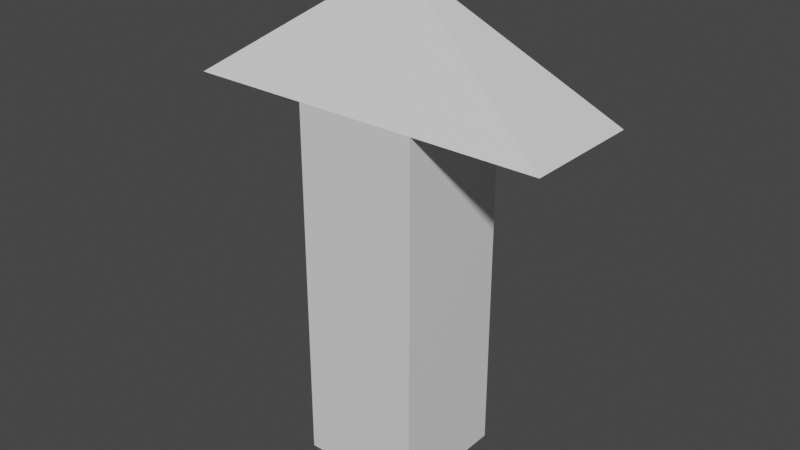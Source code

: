 # Source: arrow.blend  (saved by Blender 2.82.7; exported with 4.5.12 LTS)
import bpy
from mathutils import Matrix  # noqa: F401  (used for matrix-valued properties, if any)

bpy.ops.wm.read_factory_settings(use_empty=True)
scene = bpy.context.scene
scene.name = 'Scene'

# ---- collections
col_collection = bpy.data.collections.new('Collection'); scene.collection.children.link(col_collection)

# ---- materials (node trees are filled in below, after node groups)
mat_material = bpy.data.materials.new('Material')
mat_material.alpha_threshold = 0.0
mat_material.use_transparent_shadow = False
mat_material.line_color = (0.0, 0.0, 0.0, 1.0)

# ---- material node trees
mat_material.use_nodes = True; mat_material.node_tree.nodes.clear()
_N = mat_material.node_tree.nodes; _L = mat_material.node_tree.links
n0 = _N.new('ShaderNodeOutputMaterial'); n0.name = 'Material Output'; n0.location = (300, 300)
n1 = _N.new('ShaderNodeBsdfPrincipled'); n1.name = 'Principled BSDF'; n1.location = (10, 300)
n1.distribution = 'GGX'
n1.subsurface_method = 'BURLEY'
n1.inputs[2].default_value = 0.4
n1.inputs[3].default_value = 1.45
n1.inputs[27].default_value = (0.0, 0.0, 0.0, 1.0)
n1.inputs[28].default_value = 1.0
_L.new(n1.outputs[0], n0.inputs[0])
n0.is_active_output = True

# ---- world
world_world = bpy.data.worlds.new('World'); scene.world = world_world
world_world.use_nodes = True; world_world.node_tree.nodes.clear()
_N = world_world.node_tree.nodes; _L = world_world.node_tree.links
n0 = _N.new('ShaderNodeOutputWorld'); n0.name = 'World Output'; n0.location = (300, 300)
n1 = _N.new('ShaderNodeBackground'); n1.name = 'Background'; n1.location = (10, 300)
n1.inputs[0].default_value = (0.05088, 0.05088, 0.05088, 1.0)
_L.new(n1.outputs[0], n0.inputs[0])
n0.is_active_output = True
world_world.color = (0.05088, 0.05088, 0.05088)
world_world.use_sun_shadow = False
world_world.sun_shadow_jitter_overblur = 0.0

# ---- meshes
me_cube = bpy.data.meshes.new('Cube')
me_cube.from_pydata([(1.0, 1.0, -1.0), (1.0, -1.0, -1.0), (-1.0, 1.0, -1.0), (-1.0, -1.0, -1.0), (1.0, -1.0, 5.0), (-1.0, -1.0, 5.0), (1.0, 1.0, 5.0), (1.0, -1.0, 5.0), (-1.0, -1.0, 5.0), (-1.0, 1.0, 5.0), (-1.0, -1.0, 5.0), (-3.0, -1.0, 5.0), (-3.0, 1.0, 5.0), (-1.0, 1.0, 5.0), (3.0, 1.0, 5.0), (3.0, -1.0, 5.0), (-3.0, -1.0, 5.0), (-3.0, 1.0, 5.0), (0.0, 0.0, 7.0), (0.0, 0.0, 7.0), (0.0, 0.0, 7.0), (0.0, 0.0, 7.0), (0.0, 0.0, 7.0), (3.0, 1.0, 5.0), (3.0, -1.0, 5.0), (1.0, -1.0, -1.0), (-1.0, -1.0, -1.0), (1.0, -1.0, 5.0), (-1.0, -1.0, 5.0), (0.0, 0.0, 7.0), (3.0, -1.0, 5.0), (-3.0, -1.0, 5.0), (0.0, 0.0, 7.0), (1.0, -1.0, 5.0), (-1.0, -1.0, 5.0)], [(4, 7), (8, 5), (15, 24), (23, 14)], [(7, 6, 14, 15), (13, 10, 11, 12), (15, 14, 18, 19), (17, 16, 20, 21), (9, 8, 10, 13), (16, 17, 12, 11), (9, 6, 0, 2), (7, 1, 0, 6), (6, 9, 8, 7), (18, 14, 17, 21), (7, 27, 25, 1), (2, 0, 1, 3), (3, 8, 9, 2), (19, 20, 32, 29), (17, 9, 13, 12), (8, 16, 11, 10), (26, 25, 27, 28), (1, 25, 26, 3), (3, 26, 28, 8), (8, 28, 27, 7), (29, 32, 31, 34, 33, 30), (7, 15, 30, 33), (20, 16, 31, 32), (8, 7, 33, 34), (15, 19, 29, 30), (16, 8, 34, 31)])
_uv = me_cube.uv_layers.new(name='UVMap')
_uv.uv.foreach_set('vector', [0.625, 0.75, 0.625, 0.5, 0.625, 0.5, 0.625, 0.75, 0.625, 0.25, 0.625, 0.0, 0.625, 0.0, 0.625, 0.25, 0.625, 0.75, 0.625, 0.5, 0.625, 0.5, 0.625, 0.75, 0.625, 0.25, 0.625, 0.0, 0.625, 0.0, 0.625, 0.25, 0.625, 0.25, 0.625, 0.0, 0.625, 0.0, 0.625, 0.25, 0.625, 0.0, 0.625, 0.25, 0.625, 0.25, 0.625, 0.0, 0.0, 0.0, 0.0, 0.0, 0.0, 0.0, 0.0, 0.0, 0.625, 0.75, 0.0, 0.0, 0.0, 0.0, 0.625, 0.5, 0.625, 0.5, 0.625, 0.25, 0.625, 0.0, 0.625, 0.75, 0.625, 0.5, 0.625, 0.5, 0.625, 0.25, 0.625, 0.25, 0.625, 0.75, 0.625, 0.75, 0.0, 0.0, 0.0, 0.0, 0.0, 0.0, 0.0, 0.0, 0.0, 0.0, 0.0, 0.0, 0.0, 0.0, 0.625, 0.0, 0.0, 0.0, 0.0, 0.0, 0.0, 0.0, 0.0, 0.0, 0.0, 0.0, 0.0, 0.0, 0.0, 0.0, 0.0, 0.0, 0.0, 0.0, 0.0, 0.0, 0.0, 0.0, 0.0, 0.0, 0.0, 0.0, 0.0, 0.0, 0.0, 0.0, 0.0, 0.0, 0.625, 0.75, 0.625, 0.0, 0.0, 0.0, 0.0, 0.0, 0.0, 0.0, 0.0, 0.0, 0.0, 0.0, 0.0, 0.0, 0.625, 0.0, 0.625, 0.0, 0.625, 0.0, 0.625, 0.0, 0.625, 0.75, 0.625, 0.75, 0.0, 0.0, 0.0, 0.0, 0.0, 0.0, 0.0, 0.0, 0.0, 0.0, 0.0, 0.0, 0.625, 0.75, 0.625, 0.75, 0.625, 0.75, 0.625, 0.75, 0.625, 0.0, 0.625, 0.0, 0.625, 0.0, 0.625, 0.0, 0.625, 0.0, 0.625, 0.75, 0.625, 0.75, 0.625, 0.0, 0.625, 0.75, 0.625, 0.75, 0.625, 0.75, 0.625, 0.75, 0.0, 0.0, 0.0, 0.0, 0.0, 0.0, 0.0, 0.0])
me_cube.materials.append(mat_material)
me_cube.use_remesh_preserve_volume = False
me_cube.use_remesh_preserve_attributes = False
me_cube.use_mirror_vertex_groups = False
me_cube.update()

# ---- objects
ob_cube = bpy.data.objects.new('Cube', me_cube)

# ---- transforms, parenting, visibility, modifiers, constraints
ob_cube.location = (0.0, 0.0, 0.0)
ob_cube.lock_rotations_4d = False
ob_cube.empty_display_type = 'ARROWS'
ob_cube.lineart.crease_threshold = 0.0

# ---- collection membership
col_collection.objects.link(ob_cube)

# ---- scene / render settings (as saved in the file)
scene.frame_start = 1; scene.frame_end = 250; scene.frame_set(1)
scene.render.engine = 'BLENDER_EEVEE_NEXT'
scene.cycles.use_denoising = False
scene.cycles.samples = 128
scene.cycles.sampling_pattern = 'TABULATED_SOBOL'
scene.cycles.use_adaptive_sampling = False
scene.cycles.use_light_tree = False
scene.view_settings.view_transform = 'Filmic'
bpy.context.view_layer.update()

# ---- added for rendering (the .blend has no active camera and no usable light): camera, sun
cam_auto = bpy.data.cameras.new('AutoCamera')
cam_auto.lens = 50.0
cam_auto.sensor_width = 36.0
cam_auto.clip_end = 1000.0
ob_auto_camera = bpy.data.objects.new('AutoCamera', cam_auto)
scene.collection.objects.link(ob_auto_camera)
ob_auto_camera.location = (9.43548, -11.3226, 10.5484)
ob_auto_camera.rotation_euler = (1.09748, -7.21219e-08, 0.694738)
scene.camera = ob_auto_camera
light_auto_sun = bpy.data.lights.new('AutoSun', 'SUN')
light_auto_sun.energy = 3.0
light_auto_sun.angle = 0.0523599
ob_auto_sun = bpy.data.objects.new('AutoSun', light_auto_sun)
scene.collection.objects.link(ob_auto_sun)
ob_auto_sun.rotation_euler = (0.872665, 0.174533, 0.523599)
bpy.context.view_layer.update()
